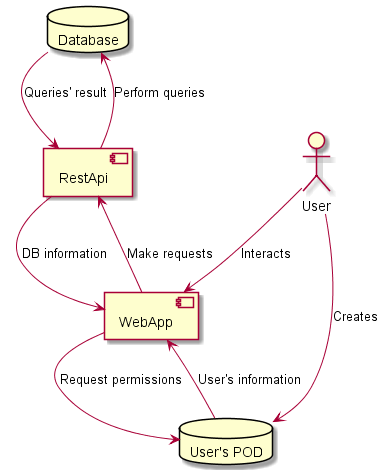

The diagram above was rendered by PlantUML. Its source (embedded in the PNG):
@startuml
database "Database" as Db
database "User's POD" as Pod
component "WebApp" as WApp
component "RestApi" as RApi
:User: --> [Pod]: Creates
:User: --> [WApp]: Interacts
[Db] --> [RApi]: Queries' result
[RApi] --> [Db]: Perform queries
[RApi] --> [WApp]: DB information
[WApp] --> [RApi]: Make requests
[WApp] --> [Pod]: Request permissions
[Pod] --> [WApp]: User's information
@enduml